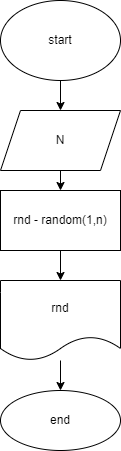

The diagram above was exported from draw.io. Its source (the exported page's mxGraphModel, read from the mxfile embedded in the PNG):
<mxGraphModel dx="1118" dy="790" grid="1" gridSize="10" guides="1" tooltips="1" connect="1" arrows="1" fold="1" page="1" pageScale="1" pageWidth="827" pageHeight="1169" math="0" shadow="0">
  <root>
    <mxCell id="0" />
    <mxCell id="1" parent="0" />
    <mxCell id="4" value="" style="edgeStyle=none;html=1;" edge="1" parent="1" source="2" target="3">
      <mxGeometry relative="1" as="geometry" />
    </mxCell>
    <mxCell id="2" value="start" style="ellipse;whiteSpace=wrap;html=1;" vertex="1" parent="1">
      <mxGeometry x="330" y="10" width="120" height="80" as="geometry" />
    </mxCell>
    <mxCell id="6" value="" style="edgeStyle=none;html=1;" edge="1" parent="1" source="3" target="5">
      <mxGeometry relative="1" as="geometry" />
    </mxCell>
    <mxCell id="3" value="N" style="shape=parallelogram;perimeter=parallelogramPerimeter;whiteSpace=wrap;html=1;fixedSize=1;" vertex="1" parent="1">
      <mxGeometry x="330" y="120" width="120" height="60" as="geometry" />
    </mxCell>
    <mxCell id="8" value="" style="edgeStyle=none;html=1;" edge="1" parent="1" source="5" target="7">
      <mxGeometry relative="1" as="geometry" />
    </mxCell>
    <mxCell id="5" value="rnd - random(1,n)" style="whiteSpace=wrap;html=1;" vertex="1" parent="1">
      <mxGeometry x="330" y="200" width="120" height="60" as="geometry" />
    </mxCell>
    <mxCell id="11" value="" style="edgeStyle=none;html=1;" edge="1" parent="1" source="7" target="10">
      <mxGeometry relative="1" as="geometry" />
    </mxCell>
    <mxCell id="7" value="rnd" style="shape=document;whiteSpace=wrap;html=1;boundedLbl=1;" vertex="1" parent="1">
      <mxGeometry x="330" y="290" width="120" height="80" as="geometry" />
    </mxCell>
    <mxCell id="10" value="end" style="ellipse;whiteSpace=wrap;html=1;" vertex="1" parent="1">
      <mxGeometry x="330" y="400" width="120" height="60" as="geometry" />
    </mxCell>
  </root>
</mxGraphModel>